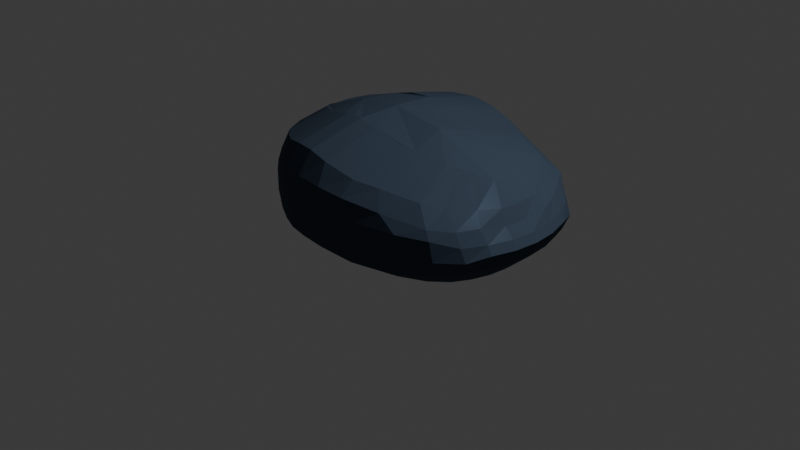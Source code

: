 # Source: MEDICAMENTO_2_-_OVAL.blend  (saved by Blender 5.2.45; exported with 4.5.12 LTS)
import bpy
from mathutils import Matrix  # noqa: F401  (used for matrix-valued properties, if any)

bpy.ops.wm.read_factory_settings(use_empty=True)
scene = bpy.context.scene
scene.name = 'Scene'

# ---- collections
col_collection = bpy.data.collections.new('Collection'); scene.collection.children.link(col_collection)

# ---- materials (node trees are filled in below, after node groups)
mat_material_001 = bpy.data.materials.new('Material.001')

# ---- material node trees
mat_material_001.use_nodes = True; mat_material_001.node_tree.nodes.clear()
_N = mat_material_001.node_tree.nodes; _L = mat_material_001.node_tree.links
n0 = _N.new('ShaderNodeBsdfPrincipled'); n0.name = 'Principled BSDF'; n0.location = (-200, 100)
n0.inputs[0].default_value = (0.05133, 0.07265, 0.1061, 1.0)
n0.inputs[1].default_value = 0.05455
n0.inputs[2].default_value = 0.2773
n0.inputs[3].default_value = 1.0
n0.inputs[10].default_value = 0.005
n1 = _N.new('ShaderNodeOutputMaterial'); n1.name = 'Material Output'; n1.location = (200, 100)
_L.new(n0.outputs[0], n1.inputs[0])
n1.is_active_output = True

# ---- world
world_world = bpy.data.worlds.new('World'); scene.world = world_world
world_world.use_nodes = True; world_world.node_tree.nodes.clear()
_N = world_world.node_tree.nodes; _L = world_world.node_tree.links
n0 = _N.new('ShaderNodeOutputWorld'); n0.name = 'World Output'; n0.location = (200, 100)
n1 = _N.new('ShaderNodeBackground'); n1.name = 'Background'; n1.location = (-200, 100)
n1.inputs[0].default_value = (0.05088, 0.05088, 0.05088, 1.0)
_L.new(n1.outputs[0], n0.inputs[0])
n0.is_active_output = True
world_world.color = (0.05088, 0.05088, 0.05088)
world_world.sun_shadow_jitter_overblur = 0.0

# ---- cameras
cam_camera = bpy.data.cameras.new('Camera')
cam_camera.clip_end = 100.0
cam_camera.ortho_scale = 7.314

# ---- lights
light_light = bpy.data.lights.new('Light', 'POINT')
light_light.energy = 1000.0
light_light.shadow_soft_size = 0.1

# ---- meshes
me_circle = bpy.data.meshes.new('Circle')
me_circle.from_pydata([(-0.02347, 0.9687, 0.0), (-0.2303, 0.926, 0.0), (-0.4062, 0.8652, 0.0), (-0.579, 0.7728, 0.0), (-0.7306, 0.6484, 0.0), (-0.8549, 0.4969, 0.0), (-0.9513, 0.3436, 0.0), (-1.02, 0.1521, 0.0), (-1.039, -0.003574, -0.000328), (-1.012, -0.1325, 0.0), (-0.9356, -0.3162, 0.0), (-0.8315, -0.446, 0.0), (-0.7071, -0.5976, 0.0), (-0.5556, -0.7219, 0.0), (-0.3827, -0.8143, 0.0), (-0.2342, -0.8752, 0.0), (-0.05477, -0.91, 0.0), (0.1912, -0.9338, 0.0), (0.5118, -0.9121, 0.0), (0.8646, -0.8315, 0.0), (1.114, -0.7071, 0.0), (1.277, -0.5556, 0.0), (1.37, -0.3827, 0.0), (1.427, -0.1951, 0.0), (1.446, 0.0, 0.0), (1.427, 0.1951, 0.0), (1.37, 0.3827, 0.0), (1.277, 0.5556, 0.0), (1.114, 0.7071, 0.0), (0.8646, 0.8315, 0.0), (0.5157, 0.9317, 0.0), (0.2381, 0.973, 0.0), (-0.03344, 1.24, 0.1927), (-0.2876, 1.185, 0.1882), (-0.5134, 1.107, 0.1882), (-0.7828, 0.9883, 0.1565), (-0.8958, 0.8287, 0.1746), (-1.055, 0.6341, 0.1746), (-1.179, 0.4373, 0.1746), (-1.267, 0.1915, 0.1746), (-1.292, -0.008267, 0.1743), (-1.257, -0.1738, 0.1746), (-1.159, -0.4095, 0.1746), (-1.025, -0.5762, 0.1746), (-0.8657, -0.7707, 0.1746), (-0.7052, -0.9304, 0.1882), (-0.4832, -1.049, 0.1882), (-0.2926, -1.127, 0.1882), (-0.07362, -1.172, 0.1927), (0.2172, -1.202, 0.195), (0.6152, -1.175, 0.1746), (1.03, -1.071, 0.1791), (1.289, -0.9207, 0.2097), (1.526, -0.7403, 0.2381), (1.644, -0.5231, 0.2569), (1.717, -0.2823, 0.2569), (1.742, -0.03185, 0.2569), (1.717, 0.2186, 0.2569), (1.644, 0.4594, 0.2569), (1.526, 0.7001, 0.2052), (1.289, 0.904, 0.1769), (1.03, 1.064, 0.1791), (0.6202, 1.192, 0.1746), (0.2775, 1.245, 0.195), (-0.01323, 0.43, 1.195), (-0.2431, 0.4083, 1.185), (-0.4451, 0.3797, 1.138), (-0.5688, 0.3397, 1.104), (-0.7109, 0.28, 1.075), (-0.8235, 0.2052, 1.042), (-0.9221, 0.1276, 1.005), (-0.9956, 0.03553, 0.9681), (-1.013, -0.02701, 0.9675), (-0.9898, -0.07615, 0.9685), (-0.9097, -0.1626, 1.006), (-0.8006, -0.2294, 1.042), (-0.6808, -0.309, 1.076), (-0.5387, -0.3687, 1.105), (-0.4107, -0.4102, 1.139), (-0.2441, -0.4377, 1.186), (-0.04271, -0.4556, 1.196), (0.1601, -0.4676, 1.159), (0.4536, -0.4571, 1.09), (0.6704, -0.4169, 1.055), (0.9806, -0.3557, 0.9942), (1.086, -0.2934, 0.9643), (1.216, -0.1948, 0.9395), (1.353, -0.1062, 0.9065), (1.37, -0.02923, 0.8878), (1.357, 0.04776, 0.8874), (1.226, 0.1364, 0.9109), (1.086, 0.235, 0.9639), (0.9805, 0.2973, 0.9936), (0.661, 0.3602, 1.055), (0.4381, 0.4127, 1.09), (0.1972, 0.4321, 1.159), (1.6, 0.7095, 0.3707), (1.548, 0.6954, 0.5066), (1.428, 0.7095, 0.6532), (1.565, 0.4782, 0.6297), (1.667, 0.4735, 0.5066), (1.719, 0.4594, 0.4223), (-0.5308, -1.049, 0.3707), (-0.5308, -1.049, 0.5849), (-0.5308, -1.049, 0.7991), (-0.6848, -0.9304, 0.7366), (-0.7527, -0.9304, 0.5849), (-0.7527, -0.9304, 0.3707), (-0.3352, 1.185, 0.3707), (-0.3352, 1.185, 0.5849), (-0.3352, 1.185, 0.7991), (-0.06967, 1.24, 0.7991), (-0.06967, 1.24, 0.5849), (-0.06967, 1.24, 0.3707), (1.39, 0.904, 0.3707), (1.339, 0.904, 0.5473), (1.291, 0.9181, 0.6503), (-0.3402, -1.127, 0.3707), (-0.3402, -1.127, 0.5849), (-0.3402, -1.127, 0.7991), (-0.5609, 1.107, 0.3707), (-0.5609, 1.107, 0.5849), (-0.5609, 1.107, 0.7991), (1.07, 1.064, 0.3707), (1.07, 1.064, 0.5849), (0.8757, 1.064, 0.7244), (-0.1098, -1.172, 0.3707), (-0.1098, -1.172, 0.5849), (-0.1098, -1.172, 0.7991), (-0.7828, 0.9883, 0.3707), (-0.7828, 0.9883, 0.5849), (-0.7149, 0.9883, 0.7366), (0.6224, 1.192, 0.3707), (0.6224, 1.192, 0.5849), (0.4889, 1.192, 0.7742), (0.2059, -1.202, 0.3707), (0.2059, -1.202, 0.5849), (0.2059, -1.202, 0.7991), (-0.9774, 0.8287, 0.3707), (-0.9774, 0.8287, 0.5849), (-0.9094, 0.8287, 0.7366), (0.2661, 1.245, 0.3707), (0.2661, 1.245, 0.5849), (0.2661, 1.245, 0.7991), (0.6174, -1.175, 0.3707), (0.6174, -1.175, 0.5849), (0.4838, -1.175, 0.7742), (-1.137, 0.6341, 0.3707), (-1.137, 0.6341, 0.5849), (-1.069, 0.6341, 0.7366), (1.07, -1.071, 0.3707), (1.07, -1.071, 0.5849), (0.8757, -1.071, 0.7244), (-1.261, 0.4373, 0.3707), (-1.261, 0.4373, 0.5849), (-1.193, 0.4373, 0.7366), (1.39, -0.9114, 0.3707), (1.35, -0.9203, 0.566), (1.291, -0.8973, 0.6503), (-1.349, 0.1915, 0.3707), (-1.349, 0.1915, 0.5849), (-1.281, 0.1915, 0.7366), (1.6, -0.7168, 0.3707), (1.548, -0.7309, 0.5066), (1.466, -0.7126, 0.6285), (-1.373, -0.008267, 0.3704), (-1.373, -0.008267, 0.5846), (-1.305, -0.008267, 0.7363), (1.719, -0.5231, 0.4223), (1.667, -0.509, 0.5066), (1.565, -0.5043, 0.6297), (-1.339, -0.1738, 0.3707), (-1.339, -0.1738, 0.5849), (-1.271, -0.1738, 0.7366), (1.792, -0.2823, 0.4223), (1.74, -0.2682, 0.5066), (1.638, -0.2635, 0.5969), (-1.241, -0.4095, 0.3707), (-1.241, -0.4095, 0.5849), (-1.173, -0.4095, 0.7366), (1.817, -0.03185, 0.4223), (1.765, -0.01776, 0.5066), (1.663, -0.01307, 0.5969), (-1.107, -0.5762, 0.3707), (-1.107, -0.5762, 0.5849), (-1.039, -0.5762, 0.7366), (1.792, 0.2186, 0.4223), (1.74, 0.2327, 0.5066), (1.666, 0.2374, 0.6203), (-0.9472, -0.7707, 0.3707), (-0.9472, -0.7707, 0.5849), (-0.8793, -0.7707, 0.7366), (-0.3003, 1.053, 1.019), (-0.03888, 1.102, 1.028), (-0.5478, 0.984, 0.9739), (-0.7122, 0.8787, 0.9418), (-0.8832, 0.737, 0.9137), (-1.015, 0.5643, 0.8811), (-1.127, 0.3896, 0.8449), (-1.215, 0.1714, 0.8086), (-1.24, -0.005881, 0.8083), (-1.205, -0.1528, 0.8086), (-1.107, -0.3621, 0.8449), (-0.9846, -0.51, 0.8811), (-0.853, -0.6827, 0.9137), (-0.6821, -0.8244, 0.9418), (-0.5176, -0.9297, 0.9739), (-0.3053, -0.999, 1.019), (-0.07906, -1.039, 1.028), (0.1542, -1.066, 0.9898), (0.506, -1.041, 0.9182), (0.7575, -0.9492, 0.882), (1.123, -0.8075, 0.8186), (1.272, -0.6348, 0.7869), (1.46, -0.4378, 0.7526), (1.553, -0.2241, 0.7277), (1.571, -0.001808, 0.7277), (1.558, 0.2205, 0.723), (1.404, 0.4342, 0.762), (1.272, 0.6312, 0.7869), (1.123, 0.8039, 0.8186), (0.7575, 0.9456, 0.882), (0.5111, 1.06, 0.9182), (0.2145, 1.107, 0.9898), (0.001602, -0.03649, 1.23), (-1.001, -0.05158, 0.968), (-0.9497, -0.1193, 0.987), (-0.8551, -0.196, 1.024), (-0.7407, -0.2692, 1.059), (-0.6098, -0.3388, 1.09), (-0.4747, -0.3894, 1.122), (-0.3274, -0.4239, 1.162), (-0.1434, -0.4466, 1.191), (0.6072, -0.05205, 1.161), (-0.5121, 0.01008, 1.156)], [], [(1, 0, 31, 30, 29, 28, 27, 26, 25, 24, 23, 22, 21, 20, 19, 18, 17, 16, 15, 14, 13, 12, 11, 10, 9, 8, 7, 6, 5, 4, 3, 2), (99, 98, 219, 218), (18, 19, 51, 50), (5, 6, 38, 37), (19, 20, 52, 51), (6, 7, 39, 38), (20, 21, 53, 52), (7, 8, 40, 39), (21, 22, 54, 53), (8, 9, 41, 40), (22, 23, 55, 54), (9, 10, 42, 41), (23, 24, 56, 55), (10, 11, 43, 42), (24, 25, 57, 56), (11, 12, 44, 43), (25, 26, 58, 57), (12, 13, 45, 44), (26, 27, 59, 58), (13, 14, 46, 45), (0, 1, 33, 32), (27, 28, 60, 59), (14, 15, 47, 46), (1, 2, 34, 33), (28, 29, 61, 60), (15, 16, 48, 47), (2, 3, 35, 34), (29, 30, 62, 61), (16, 17, 49, 48), (3, 4, 36, 35), (30, 31, 63, 62), (17, 18, 50, 49), (4, 5, 37, 36), (31, 0, 32, 63), (234, 72, 225, 73, 226, 74, 227, 75, 228, 76, 229, 77), (105, 104, 206, 205), (111, 110, 192, 193), (98, 116, 220, 219), (104, 119, 207, 206), (110, 122, 194, 192), (116, 125, 221, 220), (119, 128, 208, 207), (122, 131, 195, 194), (125, 134, 222, 221), (128, 137, 209, 208), (131, 140, 196, 195), (134, 143, 223, 222), (137, 146, 210, 209), (140, 149, 197, 196), (143, 111, 193, 223), (146, 152, 211, 210), (149, 155, 198, 197), (152, 158, 212, 211), (155, 161, 199, 198), (158, 164, 213, 212), (161, 167, 200, 199), (164, 170, 214, 213), (167, 173, 201, 200), (170, 176, 215, 214), (173, 179, 202, 201), (176, 182, 216, 215), (179, 185, 203, 202), (182, 188, 217, 216), (185, 191, 204, 203), (188, 99, 218, 217), (191, 105, 205, 204), (44, 45, 107, 189), (189, 107, 106, 190), (190, 106, 105, 191), (57, 58, 101, 186), (186, 101, 100, 187), (187, 100, 99, 188), (43, 44, 189, 183), (183, 189, 190, 184), (184, 190, 191, 185), (56, 57, 186, 180), (180, 186, 187, 181), (181, 187, 188, 182), (42, 43, 183, 177), (177, 183, 184, 178), (178, 184, 185, 179), (55, 56, 180, 174), (174, 180, 181, 175), (175, 181, 182, 176), (41, 42, 177, 171), (171, 177, 178, 172), (172, 178, 179, 173), (54, 55, 174, 168), (168, 174, 175, 169), (169, 175, 176, 170), (40, 41, 171, 165), (165, 171, 172, 166), (166, 172, 173, 167), (53, 54, 168, 162), (162, 168, 169, 163), (163, 169, 170, 164), (39, 40, 165, 159), (159, 165, 166, 160), (160, 166, 167, 161), (52, 53, 162, 156), (156, 162, 163, 157), (157, 163, 164, 158), (38, 39, 159, 153), (153, 159, 160, 154), (154, 160, 161, 155), (51, 52, 156, 150), (150, 156, 157, 151), (151, 157, 158, 152), (37, 38, 153, 147), (147, 153, 154, 148), (148, 154, 155, 149), (50, 51, 150, 144), (144, 150, 151, 145), (145, 151, 152, 146), (63, 32, 113, 141), (141, 113, 112, 142), (142, 112, 111, 143), (36, 37, 147, 138), (138, 147, 148, 139), (139, 148, 149, 140), (49, 50, 144, 135), (135, 144, 145, 136), (136, 145, 146, 137), (62, 63, 141, 132), (132, 141, 142, 133), (133, 142, 143, 134), (35, 36, 138, 129), (129, 138, 139, 130), (130, 139, 140, 131), (48, 49, 135, 126), (126, 135, 136, 127), (127, 136, 137, 128), (61, 62, 132, 123), (123, 132, 133, 124), (124, 133, 134, 125), (34, 35, 129, 120), (120, 129, 130, 121), (121, 130, 131, 122), (47, 48, 126, 117), (117, 126, 127, 118), (118, 127, 128, 119), (60, 61, 123, 114), (114, 123, 124, 115), (115, 124, 125, 116), (33, 34, 120, 108), (108, 120, 121, 109), (109, 121, 122, 110), (46, 47, 117, 102), (102, 117, 118, 103), (103, 118, 119, 104), (59, 60, 114, 96), (96, 114, 115, 97), (97, 115, 116, 98), (32, 33, 108, 113), (113, 108, 109, 112), (112, 109, 110, 111), (45, 46, 102, 107), (107, 102, 103, 106), (106, 103, 104, 105), (58, 59, 96, 101), (101, 96, 97, 100), (100, 97, 98, 99), (65, 64, 193, 192), (66, 65, 192, 194), (67, 66, 194, 195), (68, 67, 195, 196), (69, 68, 196, 197), (70, 69, 197, 198), (71, 70, 198, 199), (72, 71, 199, 200), (73, 225, 72, 200, 201), (74, 226, 73, 201, 202), (75, 227, 74, 202, 203), (76, 228, 75, 203, 204), (77, 229, 76, 204, 205), (78, 230, 77, 205, 206), (79, 231, 78, 206, 207), (80, 232, 79, 207, 208), (81, 80, 208, 209), (82, 81, 209, 210), (83, 82, 210, 211), (84, 83, 211, 212), (85, 84, 212, 213), (86, 85, 213, 214), (87, 86, 214, 215), (88, 87, 215, 216), (89, 88, 216, 217), (90, 89, 217, 218), (91, 90, 218, 219), (92, 91, 219, 220), (93, 92, 220, 221), (94, 93, 221, 222), (95, 94, 222, 223), (64, 95, 223, 193), (93, 233, 88, 89, 90, 91, 92), (234, 67, 68, 69, 70, 71, 72), (233, 224, 80, 81, 82, 83), (224, 234, 77, 230, 78, 231, 79, 232, 80), (65, 66, 67, 234, 224, 64), (64, 224, 233, 93, 94, 95), (88, 233, 83, 84, 85, 86, 87), (83, 93, 233)])
_uv = me_circle.uv_layers.new(name='UVMap')
_uv.uv.foreach_set('vector', [0.0, 0.0, 0.0, 0.0, 0.0, 0.0, 0.0, 0.0, 0.0, 0.0, 0.0, 0.0, 0.0, 0.0, 0.0, 0.0, 0.0, 0.0, 0.0, 0.0, 0.0, 0.0, 0.0, 0.0, 0.0, 0.0, 0.0, 0.0, 0.0, 0.0, 0.0, 0.0, 0.0, 0.0, 0.0, 0.0, 0.0, 0.0, 0.0, 0.0, 0.0, 0.0, 0.0, 0.0, 0.0, 0.0, 0.0, 0.0, 0.0, 0.0, 0.0, 0.0, 0.0, 0.0, 0.0, 0.0, 0.0, 0.0, 0.0, 0.0, 0.0, 0.0, 0.0, 0.0, 0.0, 0.0, 0.0, 0.0, 0.0, 0.0, 0.0, 0.0, 0.0, 0.0, 0.0, 0.0, 0.0, 0.0, 0.0, 0.0, 0.0, 0.0, 0.0, 0.0, 0.0, 0.0, 0.0, 0.0, 0.0, 0.0, 0.0, 0.0, 0.0, 0.0, 0.0, 0.0, 0.0, 0.0, 0.0, 0.0, 0.0, 0.0, 0.0, 0.0, 0.0, 0.0, 0.0, 0.0, 0.0, 0.0, 0.0, 0.0, 0.0, 0.0, 0.0, 0.0, 0.0, 0.0, 0.0, 0.0, 0.0, 0.0, 0.0, 0.0, 0.0, 0.0, 0.0, 0.0, 0.0, 0.0, 0.0, 0.0, 0.0, 0.0, 0.0, 0.0, 0.0, 0.0, 0.0, 0.0, 0.0, 0.0, 0.0, 0.0, 0.0, 0.0, 0.0, 0.0, 0.0, 0.0, 0.0, 0.0, 0.0, 0.0, 0.0, 0.0, 0.0, 0.0, 0.0, 0.0, 0.0, 0.0, 0.0, 0.0, 0.0, 0.0, 0.0, 0.0, 0.0, 0.0, 0.0, 0.0, 0.0, 0.0, 0.0, 0.0, 0.0, 0.0, 0.0, 0.0, 0.0, 0.0, 0.0, 0.0, 0.0, 0.0, 0.0, 0.0, 0.0, 0.0, 0.0, 0.0, 0.0, 0.0, 0.0, 0.0, 0.0, 0.0, 0.0, 0.0, 0.0, 0.0, 0.0, 0.0, 0.0, 0.0, 0.0, 0.0, 0.0, 0.0, 0.0, 0.0, 0.0, 0.0, 0.0, 0.0, 0.0, 0.0, 0.0, 0.0, 0.0, 0.0, 0.0, 0.0, 0.0, 0.0, 0.0, 0.0, 0.0, 0.0, 0.0, 0.0, 0.0, 0.0, 0.0, 0.0, 0.0, 0.0, 0.0, 0.0, 0.0, 0.0, 0.0, 0.0, 0.0, 0.0, 0.0, 0.0, 0.0, 0.0, 0.0, 0.0, 0.0, 0.0, 0.0, 0.0, 0.0, 0.0, 0.0, 0.0, 0.0, 0.0, 0.0, 0.0, 0.0, 0.0, 0.0, 0.0, 0.0, 0.0, 0.0, 0.0, 0.0, 0.0, 0.0, 0.0, 0.0, 0.0, 0.0, 0.0, 0.0, 0.0, 0.0, 0.0, 0.0, 0.0, 0.0, 0.0, 0.0, 0.0, 0.0, 0.0, 0.0, 0.0, 0.0, 0.0, 0.0, 0.0, 0.0, 0.0, 0.0, 0.0, 0.0, 0.0, 0.0, 0.0, 0.0, 0.0, 0.0, 0.0, 0.0, 0.0, 0.0, 0.0, 0.0, 0.0, 0.0, 0.0, 0.0, 0.0, 0.0, 0.0, 0.0, 0.0, 0.0, 0.0, 0.0, 0.0, 0.0, 0.0, 0.0, 0.0, 0.0, 0.0, 0.0, 0.0, 0.0, 0.0, 0.0, 0.0, 0.0, 0.0, 0.0, 0.0, 0.0, 0.0, 0.0, 0.0, 0.0, 0.0, 0.0, 0.0, 0.0, 0.0, 0.0, 0.0, 0.0, 0.0, 0.0, 0.0, 0.0, 0.0, 0.0, 0.0, 0.0, 0.0, 0.0, 0.0, 0.0, 0.0, 0.0, 0.0, 0.0, 0.0, 0.0, 0.0, 0.0, 0.0, 0.0, 0.0, 0.0, 0.0, 0.0, 0.0, 0.0, 0.0, 0.0, 0.0, 0.0, 0.0, 0.0, 0.0, 0.0, 0.0, 0.0, 0.0, 0.0, 0.0, 0.0, 0.0, 0.0, 0.0, 0.0, 0.0, 0.0, 0.0, 0.0, 0.0, 0.0, 0.0, 0.0, 0.0, 0.0, 0.0, 0.0, 0.0, 0.0, 0.0, 0.0, 0.0, 0.0, 0.0, 0.0, 0.0, 0.0, 0.0, 0.0, 0.0, 0.0, 0.0, 0.0, 0.0, 0.0, 0.0, 0.0, 0.0, 0.0, 0.0, 0.0, 0.0, 0.0, 0.0, 0.0, 0.0, 0.0, 0.0, 0.0, 0.0, 0.0, 0.0, 0.0, 0.0, 0.0, 0.0, 0.0, 0.0, 0.0, 0.0, 0.0, 0.0, 0.0, 0.0, 0.0, 0.0, 0.0, 0.0, 0.0, 0.0, 0.0, 0.0, 0.0, 0.0, 0.0, 0.0, 0.0, 0.0, 0.0, 0.0, 0.0, 0.0, 0.0, 0.0, 0.0, 0.0, 0.0, 0.0, 0.0, 0.0, 0.0, 0.0, 0.0, 0.0, 0.0, 0.0, 0.0, 0.0, 0.0, 0.0, 0.0, 0.0, 0.0, 0.0, 0.0, 0.0, 0.0, 0.0, 0.0, 0.0, 0.0, 0.0, 0.0, 0.0, 0.0, 0.0, 0.0, 0.0, 0.0, 0.0, 0.0, 0.0, 0.0, 0.0, 0.0, 0.0, 0.0, 0.0, 0.0, 0.0, 0.0, 0.0, 0.0, 0.0, 0.0, 0.0, 0.0, 0.0, 0.0, 0.0, 0.0, 0.0, 0.0, 0.0, 0.0, 0.0, 0.0, 0.0, 0.0, 0.0, 0.0, 0.0, 0.0, 0.0, 0.0, 0.0, 0.0, 0.0, 0.0, 0.0, 0.0, 0.0, 0.0, 0.0, 0.0, 0.0, 0.0, 0.0, 0.0, 0.0, 0.0, 0.0, 0.0, 0.0, 0.0, 0.0, 0.0, 0.0, 0.0, 0.0, 0.0, 0.0, 0.0, 0.0, 0.0, 0.0, 0.0, 0.0, 0.0, 0.0, 0.0, 0.0, 0.0, 0.0, 0.0, 0.0, 0.0, 0.0, 0.0, 0.0, 0.0, 0.0, 0.0, 0.0, 0.0, 0.0, 0.0, 0.0, 0.0, 0.0, 0.0, 0.0, 0.0, 0.0, 0.0, 0.0, 0.0, 0.0, 0.0, 0.0, 0.0, 0.0, 0.0, 0.0, 0.0, 0.0, 0.0, 0.0, 0.0, 0.0, 0.0, 0.0, 0.0, 0.0, 0.0, 0.0, 0.0, 0.0, 0.0, 0.0, 0.0, 0.0, 0.0, 0.0, 0.0, 0.0, 0.0, 0.0, 0.0, 0.0, 0.0, 0.0, 0.0, 0.0, 0.0, 0.0, 0.0, 0.0, 0.0, 0.0, 0.0, 0.0, 0.0, 0.0, 0.0, 0.0, 0.0, 0.0, 0.0, 0.0, 0.0, 0.0, 0.0, 0.0, 0.0, 0.0, 0.0, 0.0, 0.0, 0.0, 0.0, 0.0, 0.0, 0.0, 0.0, 0.0, 0.0, 0.0, 0.0, 0.0, 0.0, 0.0, 0.0, 0.0, 0.0, 0.0, 0.0, 0.0, 0.0, 0.0, 0.0, 0.0, 0.0, 0.0, 0.0, 0.0, 0.0, 0.0, 0.0, 0.0, 0.0, 0.0, 0.0, 0.0, 0.0, 0.0, 0.0, 0.0, 0.0, 0.0, 0.0, 0.0, 0.0, 0.0, 0.0, 0.0, 0.0, 0.0, 0.0, 0.0, 0.0, 0.0, 0.0, 0.0, 0.0, 0.0, 0.0, 0.0, 0.0, 0.0, 0.0, 0.0, 0.0, 0.0, 0.0, 0.0, 0.0, 0.0, 0.0, 0.0, 0.0, 0.0, 0.0, 0.0, 0.0, 0.0, 0.0, 0.0, 0.0, 0.0, 0.0, 0.0, 0.0, 0.0, 0.0, 0.0, 0.0, 0.0, 0.0, 0.0, 0.0, 0.0, 0.0, 0.0, 0.0, 0.0, 0.0, 0.0, 0.0, 0.0, 0.0, 0.0, 0.0, 0.0, 0.0, 0.0, 0.0, 0.0, 0.0, 0.0, 0.0, 0.0, 0.0, 0.0, 0.0, 0.0, 0.0, 0.0, 0.0, 0.0, 0.0, 0.0, 0.0, 0.0, 0.0, 0.0, 0.0, 0.0, 0.0, 0.0, 0.0, 0.0, 0.0, 0.0, 0.0, 0.0, 0.0, 0.0, 0.0, 0.0, 0.0, 0.0, 0.0, 0.0, 0.0, 0.0, 0.0, 0.0, 0.0, 0.0, 0.0, 0.0, 0.0, 0.0, 0.0, 0.0, 0.0, 0.0, 0.0, 0.0, 0.0, 0.0, 0.0, 0.0, 0.0, 0.0, 0.0, 0.0, 0.0, 0.0, 0.0, 0.0, 0.0, 0.0, 0.0, 0.0, 0.0, 0.0, 0.0, 0.0, 0.0, 0.0, 0.0, 0.0, 0.0, 0.0, 0.0, 0.0, 0.0, 0.0, 0.0, 0.0, 0.0, 0.0, 0.0, 0.0, 0.0, 0.0, 0.0, 0.0, 0.0, 0.0, 0.0, 0.0, 0.0, 0.0, 0.0, 0.0, 0.0, 0.0, 0.0, 0.0, 0.0, 0.0, 0.0, 0.0, 0.0, 0.0, 0.0, 0.0, 0.0, 0.0, 0.0, 0.0, 0.0, 0.0, 0.0, 0.0, 0.0, 0.0, 0.0, 0.0, 0.0, 0.0, 0.0, 0.0, 0.0, 0.0, 0.0, 0.0, 0.0, 0.0, 0.0, 0.0, 0.0, 0.0, 0.0, 0.0, 0.0, 0.0, 0.0, 0.0, 0.0, 0.0, 0.0, 0.0, 0.0, 0.0, 0.0, 0.0, 0.0, 0.0, 0.0, 0.0, 0.0, 0.0, 0.0, 0.0, 0.0, 0.0, 0.0, 0.0, 0.0, 0.0, 0.0, 0.0, 0.0, 0.0, 0.0, 0.0, 0.0, 0.0, 0.0, 0.0, 0.0, 0.0, 0.0, 0.0, 0.0, 0.0, 0.0, 0.0, 0.0, 0.0, 0.0, 0.0, 0.0, 0.0, 0.0, 0.0, 0.0, 0.0, 0.0, 0.0, 0.0, 0.0, 0.0, 0.0, 0.0, 0.0, 0.0, 0.0, 0.0, 0.0, 0.0, 0.0, 0.0, 0.0, 0.0, 0.0, 0.0, 0.0, 0.0, 0.0, 0.0, 0.0, 0.0, 0.0, 0.0, 0.0, 0.0, 0.0, 0.0, 0.0, 0.0, 0.0, 0.0, 0.0, 0.0, 0.0, 0.0, 0.0, 0.0, 0.0, 0.0, 0.0, 0.0, 0.0, 0.0, 0.0, 0.0, 0.0, 0.0, 0.0, 0.0, 0.0, 0.0, 0.0, 0.0, 0.0, 0.0, 0.0, 0.0, 0.0, 0.0, 0.0, 0.0, 0.0, 0.0, 0.0, 0.0, 0.0, 0.0, 0.0, 0.0, 0.0, 0.0, 0.0, 0.0, 0.0, 0.0, 0.0, 0.0, 0.0, 0.0, 0.0, 0.0, 0.0, 0.0, 0.0, 0.0, 0.0, 0.0, 0.0, 0.0, 0.0, 0.0, 0.0, 0.0, 0.0, 0.0, 0.0, 0.0, 0.0, 0.0, 0.0, 0.0, 0.0, 0.0, 0.0, 0.0, 0.0, 0.0, 0.0, 0.0, 0.0, 0.0, 0.0, 0.0, 0.0, 0.0, 0.0, 0.0, 0.0, 0.0, 0.0, 0.0, 0.0, 0.0, 0.0, 0.0, 0.0, 0.0, 0.0, 0.0, 0.0, 0.0, 0.0, 0.0, 0.0, 0.0, 0.0, 0.0, 0.0, 0.0, 0.0, 0.0, 0.0, 0.0, 0.0, 0.0, 0.0, 0.0, 0.0, 0.0, 0.0, 0.0, 0.0, 0.0, 0.0, 0.0, 0.0, 0.0, 0.0, 0.0, 0.0, 0.0, 0.0, 0.0, 0.0, 0.0, 0.0, 0.0, 0.0, 0.0, 0.0, 0.0, 0.0, 0.0, 0.0, 0.0, 0.0, 0.0, 0.0, 0.0, 0.0, 0.0, 0.0, 0.0, 0.0, 0.0, 0.0, 0.0, 0.0, 0.0, 0.0, 0.0, 0.0, 0.0, 0.0, 0.0, 0.0, 0.0, 0.0, 0.0, 0.0, 0.0, 0.0, 0.0, 0.0, 0.0, 0.0, 0.0, 0.0, 0.0, 0.0, 0.0, 0.0, 0.0, 0.0, 0.0, 0.0, 0.0, 0.0, 0.0, 0.0, 0.0, 0.0, 0.0, 0.0, 0.0, 0.0, 0.0, 0.0, 0.0, 0.0, 0.0, 0.0, 0.0, 0.0, 0.0, 0.0, 0.0, 0.0, 0.0, 0.0, 0.0, 0.0, 0.0, 0.0, 0.0, 0.0, 0.0, 0.0, 0.0, 0.0, 0.0, 0.0, 0.0, 0.0, 0.0, 0.0, 0.0, 0.0, 0.0, 0.0, 0.0, 0.0, 0.0, 0.0, 0.0, 0.0, 0.0, 0.0, 0.0, 0.0, 0.0, 0.0, 0.0, 0.0, 0.0, 0.0, 0.0, 0.0, 0.0, 0.0, 0.0, 0.0, 0.0, 0.0, 0.0, 0.0, 0.0, 0.0, 0.0, 0.0, 0.0, 0.0, 0.0, 0.0, 0.0, 0.0, 0.0, 0.0, 0.0, 0.0, 0.0, 0.0, 0.0, 0.0, 0.0, 0.0, 0.0, 0.0, 0.0, 0.0, 0.0, 0.0, 0.0, 0.0, 0.0, 0.0, 0.0, 0.0, 0.0, 0.0, 0.0, 0.0, 0.0, 0.0, 0.0, 0.0, 0.0, 0.0, 0.0, 0.0, 0.0, 0.0, 0.0, 0.0, 0.0, 0.0, 0.0, 0.0, 0.0, 0.0, 0.0, 0.0, 0.0, 0.0, 0.0, 0.0, 0.0, 0.0, 0.0, 0.0, 0.0, 0.0, 0.0, 0.0, 0.0, 0.0, 0.0, 0.0, 0.0, 0.0, 0.0, 0.0, 0.0, 0.0, 0.0, 0.0, 0.0, 0.0, 0.0, 0.0, 0.0, 0.0, 0.0, 0.0, 0.0, 0.0, 0.0, 0.0, 0.0, 0.0, 0.0, 0.0, 0.0, 0.0, 0.0, 0.0, 0.0, 0.0, 0.0, 0.0, 0.0, 0.0, 0.0, 0.0, 0.0, 0.0, 0.0, 0.0, 0.0, 0.0, 0.0, 0.0, 0.0, 0.0, 0.0, 0.0, 0.0, 0.0, 0.0, 0.0, 0.0, 0.0, 0.0, 0.0, 0.0, 0.0, 0.0, 0.0, 0.0, 0.0, 0.0, 0.0, 0.0, 0.0, 0.0, 0.0, 0.0, 0.0, 0.0, 0.0, 0.0, 0.0, 0.0, 0.0, 0.0, 0.0, 0.0, 0.0, 0.0, 0.0, 0.0, 0.0, 0.0, 0.0, 0.0, 0.0, 0.0, 0.0, 0.0, 0.0, 0.0, 0.0, 0.0, 0.0, 0.0, 0.0, 0.0, 0.0, 0.0, 0.0, 0.0, 0.0, 0.0, 0.0, 0.0, 0.0, 0.0, 0.0, 0.0, 0.0, 0.0, 0.0, 0.0, 0.0, 0.0, 0.0, 0.0, 0.0, 0.0, 0.0, 0.0, 0.0, 0.0, 0.0, 0.0, 0.0, 0.0, 0.0, 0.0, 0.0, 0.0, 0.0, 0.0, 0.0, 0.0, 0.0, 0.0, 0.0, 0.0, 0.0, 0.0, 0.0, 0.0, 0.0, 0.0, 0.0, 0.0, 0.0, 0.0, 0.0, 0.0, 0.0, 0.0, 0.0, 0.0, 0.0, 0.0, 0.0, 0.0, 0.0, 0.0, 0.0, 0.0, 0.0, 0.0, 0.0, 0.0, 0.0, 0.0, 0.0, 0.0, 0.0, 0.0, 0.0, 0.0, 0.0, 0.0, 0.0, 0.0, 0.0, 0.0, 0.0, 0.0, 0.0, 0.0, 0.0, 0.0, 0.0, 0.0, 0.0, 0.0, 0.0, 0.0, 0.0, 0.0, 0.0, 0.0, 0.0, 0.0, 0.0, 0.0, 0.0, 0.0, 0.0, 0.0, 0.0, 0.0, 0.0, 0.0, 0.0, 0.0, 0.0, 0.0, 0.0, 0.0, 0.0, 0.0, 0.0, 0.0, 0.0, 0.0, 0.0, 0.0, 0.0, 0.0, 0.0, 0.0, 0.0, 0.0, 0.0, 0.0, 0.0, 0.0, 0.0, 0.0, 0.0, 0.0, 0.0, 0.0, 0.0, 0.0, 0.0, 0.0, 0.0, 0.0, 0.0, 0.0, 0.0, 0.0, 0.0, 0.0, 0.0, 0.0, 0.0, 0.0, 0.0, 0.0, 0.0, 0.0, 0.0, 0.0, 0.0, 0.0, 0.0, 0.0, 0.0, 0.0, 0.0, 0.0, 0.0, 0.0, 0.0, 0.0, 0.0, 0.0, 0.0, 0.0, 0.0, 0.0, 0.0, 0.0, 0.0, 0.0, 0.0, 0.0, 0.0, 0.0, 0.0, 0.0, 0.0, 0.0, 0.0, 0.0, 0.0, 0.0, 0.0, 0.0, 0.0, 0.0, 0.0, 0.0, 0.0, 0.0, 0.0, 0.0, 0.0, 0.0, 0.0, 0.0, 0.0, 0.0, 0.0, 0.0, 0.0, 0.0, 0.0, 0.0, 0.0, 0.0, 0.0, 0.0, 0.0, 0.0, 0.0, 0.0, 0.0, 0.0, 0.0, 0.0, 0.0, 0.0, 0.0, 0.0, 0.0, 0.0, 0.0, 0.0, 0.0, 0.0, 0.0, 0.0, 0.0, 0.0, 0.0, 0.0, 0.0, 0.0, 0.0, 0.0, 0.0, 0.0, 0.0, 0.0, 0.0, 0.0, 0.0, 0.0, 0.0, 0.0, 0.0, 0.0, 0.0, 0.0, 0.0, 0.0, 0.0, 0.0, 0.0, 0.0, 0.0, 0.0, 0.0, 0.0, 0.0, 0.0, 0.0, 0.0, 0.0, 0.0, 0.0, 0.0, 0.0, 0.0, 0.0, 0.0, 0.0, 0.0, 0.0, 0.0, 0.0, 0.0, 0.0, 0.0, 0.0, 0.0, 0.0, 0.0, 0.0])
me_circle.materials.append(mat_material_001)
me_circle.update()

# ---- objects
ob_light = bpy.data.objects.new('Light', light_light)
ob_camera = bpy.data.objects.new('Camera', cam_camera)
ob_circle = bpy.data.objects.new('Circle', me_circle)

# ---- transforms, parenting, visibility, modifiers, constraints
ob_light.location = (4.076, 1.005, 5.904)
ob_light.rotation_euler = (0.6503, 0.05522, 1.866)
ob_light.lock_rotations_4d = False
ob_light.empty_display_type = 'ARROWS'
ob_light.color = (0.0, 0.0, 0.0, 0.0)
ob_light.lineart.crease_threshold = 0.0
ob_camera.location = (7.359, -6.926, 4.958)
ob_camera.rotation_euler = (1.109, 0.0, 0.8149)
ob_camera.lock_rotations_4d = False
ob_camera.empty_display_type = 'ARROWS'
ob_camera.color = (0.0, 0.0, 0.0, 0.0)
ob_camera.display_type = 'WIRE'
ob_camera.lineart.crease_threshold = 0.0
ob_circle.location = (0.0, 0.0, 0.0)

# ---- collection membership
col_collection.objects.link(ob_light)
col_collection.objects.link(ob_camera)
col_collection.objects.link(ob_circle)

# ---- scene / render settings (as saved in the file)
scene.camera = ob_camera
scene.frame_start = 1; scene.frame_end = 250; scene.frame_set(1)
scene.render.engine = 'BLENDER_EEVEE_NEXT'
scene.render.bake_bias = 0.0
scene.render.bake_samples = 0
scene.render.compositor_device = 'GPU'
scene.eevee.use_volume_custom_range = False
scene.eevee.fast_gi_thickness_near = 0.1
scene.eevee.fast_gi_thickness_far = 0.0
scene.eevee.ray_tracing_options.screen_trace_thickness = 0.1
bpy.context.view_layer.update()
